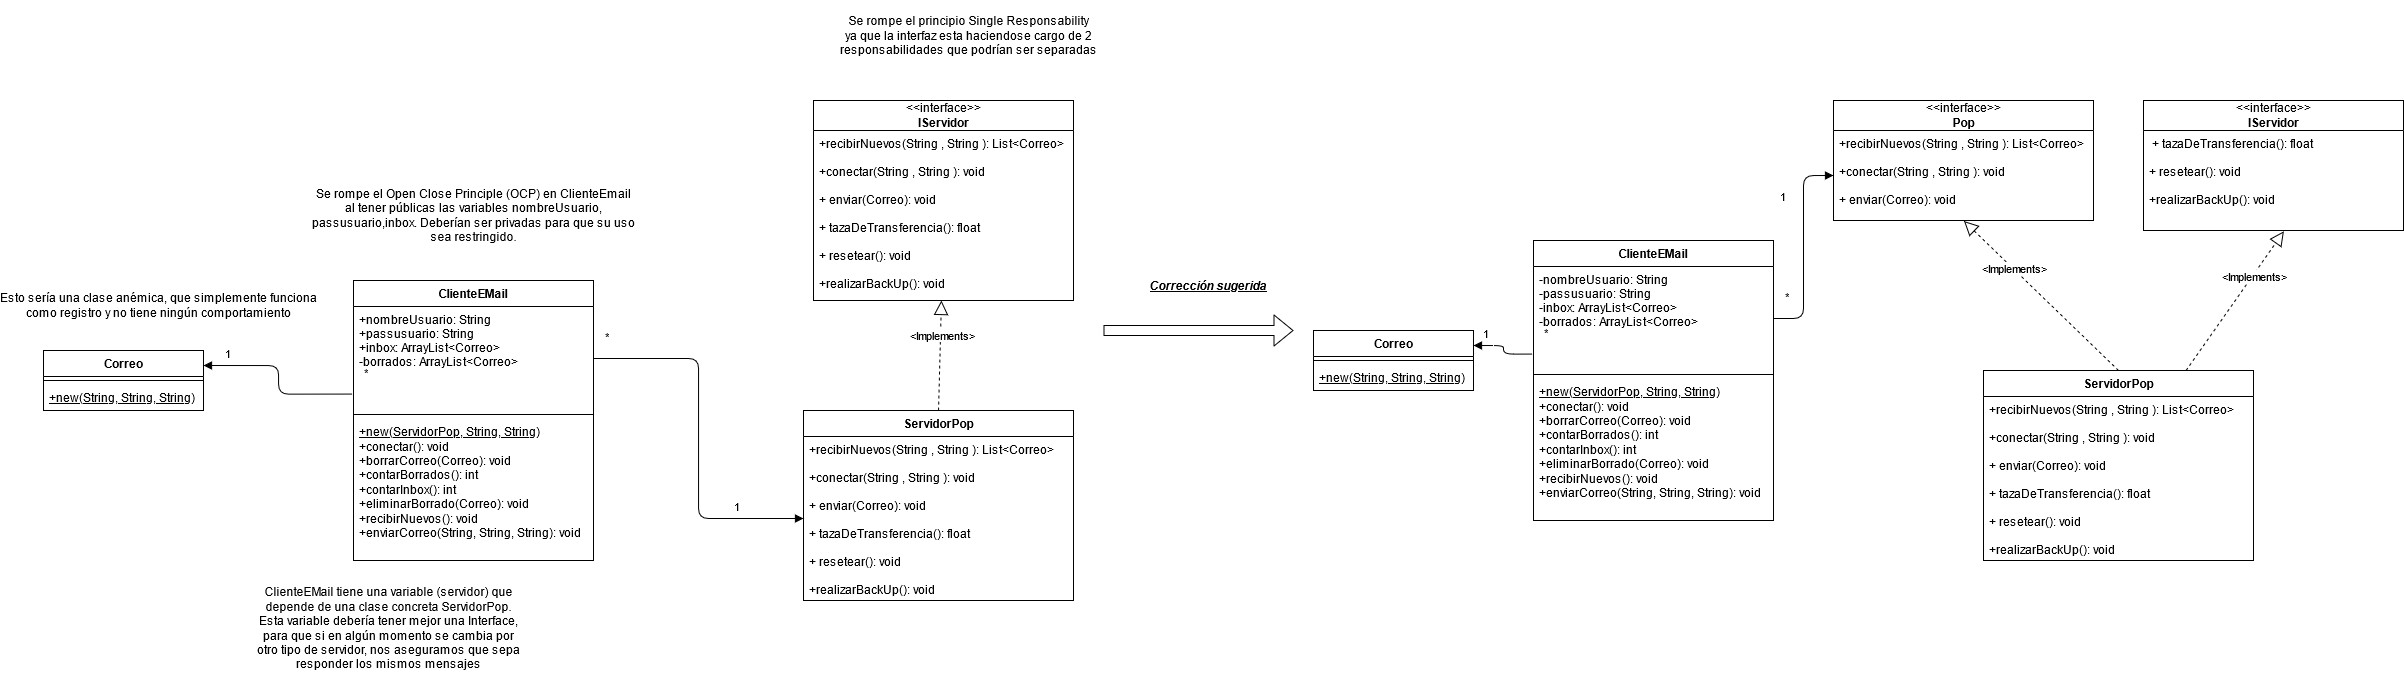

The diagram above was exported from draw.io. Its source (the exported page's mxGraphModel, read from the mxfile embedded in the PNG):
<mxGraphModel dx="2500" dy="2056" grid="1" gridSize="10" guides="1" tooltips="1" connect="1" arrows="1" fold="1" page="1" pageScale="1" pageWidth="827" pageHeight="1169" math="0" shadow="0">
  <root>
    <mxCell id="0" />
    <mxCell id="1" parent="0" />
    <mxCell id="mf_HfNn7CTl5o0MFpD0L-1" value="ClienteEMail" style="swimlane;fontStyle=1;align=center;verticalAlign=top;childLayout=stackLayout;horizontal=1;startSize=26;horizontalStack=0;resizeParent=1;resizeParentMax=0;resizeLast=0;collapsible=1;marginBottom=0;" parent="1" vertex="1">
      <mxGeometry x="340" y="250" width="240" height="280" as="geometry" />
    </mxCell>
    <mxCell id="mf_HfNn7CTl5o0MFpD0L-2" value="+nombreUsuario: String&#10;+passusuario: String &#10;+inbox: ArrayList&lt;Correo&gt;&#10;-borrados: ArrayList&lt;Correo&gt;&#10;&#10;" style="text;strokeColor=none;fillColor=none;align=left;verticalAlign=top;spacingLeft=4;spacingRight=4;overflow=hidden;rotatable=0;points=[[0,0.5],[1,0.5]];portConstraint=eastwest;" parent="mf_HfNn7CTl5o0MFpD0L-1" vertex="1">
      <mxGeometry y="26" width="240" height="104" as="geometry" />
    </mxCell>
    <mxCell id="mf_HfNn7CTl5o0MFpD0L-3" value="" style="line;strokeWidth=1;fillColor=none;align=left;verticalAlign=middle;spacingTop=-1;spacingLeft=3;spacingRight=3;rotatable=0;labelPosition=right;points=[];portConstraint=eastwest;" parent="mf_HfNn7CTl5o0MFpD0L-1" vertex="1">
      <mxGeometry y="130" width="240" height="8" as="geometry" />
    </mxCell>
    <mxCell id="mf_HfNn7CTl5o0MFpD0L-4" value="&lt;div&gt;&lt;u&gt;+new(ServidorPop, String, String)&lt;br&gt;&lt;/u&gt;&lt;/div&gt;&lt;div&gt;+conectar(): void&lt;/div&gt;&lt;div&gt;+borrarCorreo(Correo): void&lt;/div&gt;&lt;div&gt;+contarBorrados(): int&lt;/div&gt;&lt;div&gt;+contarInbox(): int&lt;/div&gt;&lt;div&gt;+eliminarBorrado(Correo): void&lt;/div&gt;&lt;div&gt;+recibirNuevos(): void&lt;/div&gt;&lt;div&gt;+enviarCorreo(String, String, String): void&lt;br&gt;&lt;/div&gt;&lt;div&gt;&lt;br&gt;&lt;/div&gt;" style="text;strokeColor=none;fillColor=none;align=left;verticalAlign=top;spacingLeft=4;spacingRight=4;overflow=hidden;rotatable=0;points=[[0,0.5],[1,0.5]];portConstraint=eastwest;html=1;" parent="mf_HfNn7CTl5o0MFpD0L-1" vertex="1">
      <mxGeometry y="138" width="240" height="142" as="geometry" />
    </mxCell>
    <mxCell id="mf_HfNn7CTl5o0MFpD0L-5" value="Correo" style="swimlane;fontStyle=1;align=center;verticalAlign=top;childLayout=stackLayout;horizontal=1;startSize=26;horizontalStack=0;resizeParent=1;resizeParentMax=0;resizeLast=0;collapsible=1;marginBottom=0;html=1;" parent="1" vertex="1">
      <mxGeometry x="30" y="320" width="160" height="60" as="geometry" />
    </mxCell>
    <mxCell id="mf_HfNn7CTl5o0MFpD0L-7" value="" style="line;strokeWidth=1;fillColor=none;align=left;verticalAlign=middle;spacingTop=-1;spacingLeft=3;spacingRight=3;rotatable=0;labelPosition=right;points=[];portConstraint=eastwest;" parent="mf_HfNn7CTl5o0MFpD0L-5" vertex="1">
      <mxGeometry y="26" width="160" height="8" as="geometry" />
    </mxCell>
    <mxCell id="mf_HfNn7CTl5o0MFpD0L-8" value="+new(String, String, String)" style="text;strokeColor=none;fillColor=none;align=left;verticalAlign=top;spacingLeft=4;spacingRight=4;overflow=hidden;rotatable=0;points=[[0,0.5],[1,0.5]];portConstraint=eastwest;html=1;fontStyle=4" parent="mf_HfNn7CTl5o0MFpD0L-5" vertex="1">
      <mxGeometry y="34" width="160" height="26" as="geometry" />
    </mxCell>
    <mxCell id="mf_HfNn7CTl5o0MFpD0L-10" value="&lt;div&gt;&amp;lt;&amp;lt;interface&amp;gt;&amp;gt;&lt;/div&gt;&lt;b&gt;IServidor&lt;/b&gt;" style="swimlane;fontStyle=0;childLayout=stackLayout;horizontal=1;startSize=30;fillColor=none;horizontalStack=0;resizeParent=1;resizeParentMax=0;resizeLast=0;collapsible=1;marginBottom=0;html=1;" parent="1" vertex="1">
      <mxGeometry x="800" y="70" width="260" height="200" as="geometry" />
    </mxCell>
    <mxCell id="mf_HfNn7CTl5o0MFpD0L-12" value="+recibirNuevos(String , String ): List&lt;Correo&gt;&#10;&#10;+conectar(String , String ): void&#10;&#10;+ enviar(Correo): void    &#10;&#10;+ tazaDeTransferencia(): float&#10;&#10;+ resetear(): void    &#10;&#10;+realizarBackUp(): void" style="text;strokeColor=none;fillColor=none;align=left;verticalAlign=top;spacingLeft=4;spacingRight=4;overflow=hidden;rotatable=0;points=[[0,0.5],[1,0.5]];portConstraint=eastwest;" parent="mf_HfNn7CTl5o0MFpD0L-10" vertex="1">
      <mxGeometry y="30" width="260" height="170" as="geometry" />
    </mxCell>
    <mxCell id="mf_HfNn7CTl5o0MFpD0L-18" value="&lt;b&gt;ServidorPop&lt;/b&gt;" style="swimlane;fontStyle=0;childLayout=stackLayout;horizontal=1;startSize=26;fillColor=none;horizontalStack=0;resizeParent=1;resizeParentMax=0;resizeLast=0;collapsible=1;marginBottom=0;html=1;" parent="1" vertex="1">
      <mxGeometry x="790" y="380" width="270" height="190" as="geometry" />
    </mxCell>
    <mxCell id="mf_HfNn7CTl5o0MFpD0L-19" value="+recibirNuevos(String , String ): List&lt;Correo&gt;&#10;&#10;+conectar(String , String ): void&#10;&#10;+ enviar(Correo): void    &#10;&#10;+ tazaDeTransferencia(): float&#10;&#10;+ resetear(): void    &#10;&#10;+realizarBackUp(): void" style="text;strokeColor=none;fillColor=none;align=left;verticalAlign=top;spacingLeft=4;spacingRight=4;overflow=hidden;rotatable=0;points=[[0,0.5],[1,0.5]];portConstraint=eastwest;" parent="mf_HfNn7CTl5o0MFpD0L-18" vertex="1">
      <mxGeometry y="26" width="270" height="164" as="geometry" />
    </mxCell>
    <mxCell id="mf_HfNn7CTl5o0MFpD0L-22" value="" style="endArrow=block;dashed=1;endFill=0;endSize=12;html=1;entryX=0.492;entryY=1;entryDx=0;entryDy=0;entryPerimeter=0;exitX=0.5;exitY=0;exitDx=0;exitDy=0;" parent="1" source="mf_HfNn7CTl5o0MFpD0L-18" target="mf_HfNn7CTl5o0MFpD0L-12" edge="1">
      <mxGeometry width="160" relative="1" as="geometry">
        <mxPoint x="320" y="410" as="sourcePoint" />
        <mxPoint x="480" y="410" as="targetPoint" />
      </mxGeometry>
    </mxCell>
    <mxCell id="mf_HfNn7CTl5o0MFpD0L-23" value="&amp;lt;Implements&amp;gt;" style="edgeLabel;html=1;align=center;verticalAlign=middle;resizable=0;points=[];" parent="mf_HfNn7CTl5o0MFpD0L-22" vertex="1" connectable="0">
      <mxGeometry x="0.3659" y="-1" relative="1" as="geometry">
        <mxPoint as="offset" />
      </mxGeometry>
    </mxCell>
    <mxCell id="mf_HfNn7CTl5o0MFpD0L-24" value="1" style="endArrow=block;endFill=1;html=1;edgeStyle=orthogonalEdgeStyle;align=left;verticalAlign=top;exitX=1;exitY=0.5;exitDx=0;exitDy=0;entryX=0;entryY=0.5;entryDx=0;entryDy=0;" parent="1" source="mf_HfNn7CTl5o0MFpD0L-2" target="mf_HfNn7CTl5o0MFpD0L-19" edge="1">
      <mxGeometry x="0.6184" y="25" relative="1" as="geometry">
        <mxPoint x="320" y="410" as="sourcePoint" />
        <mxPoint x="480" y="410" as="targetPoint" />
        <mxPoint as="offset" />
      </mxGeometry>
    </mxCell>
    <mxCell id="mf_HfNn7CTl5o0MFpD0L-25" value="*" style="edgeLabel;resizable=0;html=1;align=left;verticalAlign=bottom;" parent="mf_HfNn7CTl5o0MFpD0L-24" connectable="0" vertex="1">
      <mxGeometry x="-1" relative="1" as="geometry">
        <mxPoint x="10" y="-13" as="offset" />
      </mxGeometry>
    </mxCell>
    <mxCell id="mf_HfNn7CTl5o0MFpD0L-28" value="1" style="endArrow=block;endFill=1;html=1;edgeStyle=orthogonalEdgeStyle;align=left;verticalAlign=top;entryX=1;entryY=0.25;entryDx=0;entryDy=0;exitX=-0.004;exitY=0.842;exitDx=0;exitDy=0;exitPerimeter=0;" parent="1" source="mf_HfNn7CTl5o0MFpD0L-2" target="mf_HfNn7CTl5o0MFpD0L-5" edge="1">
      <mxGeometry x="0.7805" y="-25" relative="1" as="geometry">
        <mxPoint x="317.1199999999999" y="379.94999999999993" as="sourcePoint" />
        <mxPoint x="170" y="344.9" as="targetPoint" />
        <mxPoint as="offset" />
      </mxGeometry>
    </mxCell>
    <mxCell id="mf_HfNn7CTl5o0MFpD0L-29" value="*" style="edgeLabel;resizable=0;html=1;align=left;verticalAlign=bottom;" parent="mf_HfNn7CTl5o0MFpD0L-28" connectable="0" vertex="1">
      <mxGeometry x="-1" relative="1" as="geometry">
        <mxPoint x="10" y="-13" as="offset" />
      </mxGeometry>
    </mxCell>
    <mxCell id="mf_HfNn7CTl5o0MFpD0L-30" value="&lt;div&gt;&lt;span style=&quot;font-weight: normal&quot;&gt;ClienteEMail tiene una&lt;/span&gt;&lt;i&gt;&lt;span style=&quot;font-weight: normal&quot;&gt;&lt;/span&gt;&lt;/i&gt; &lt;span style=&quot;font-weight: normal&quot;&gt;variable (servidor) que&lt;/span&gt;&lt;/div&gt;&lt;div&gt;&lt;span style=&quot;font-weight: normal&quot;&gt;depende de una clase concreta ServidorPop.&lt;/span&gt;&lt;/div&gt;&lt;div&gt;&lt;span style=&quot;font-weight: normal&quot;&gt;Esta variable debería tener mejor una Interface, &lt;br&gt;&lt;/span&gt;&lt;/div&gt;&lt;div&gt;&lt;span style=&quot;font-weight: normal&quot;&gt;para que si en algún momento se cambia por&lt;/span&gt;&lt;/div&gt;&lt;div&gt;&lt;span style=&quot;font-weight: normal&quot;&gt; otro tipo de servidor, nos aseguramos que sepa &lt;br&gt;&lt;/span&gt;&lt;/div&gt;&lt;div&gt;&lt;span style=&quot;font-weight: normal&quot;&gt;responder los mismos mensajes&lt;br&gt;&lt;/span&gt;&lt;/div&gt;&lt;div&gt;&lt;span style=&quot;font-weight: normal&quot;&gt;&lt;br&gt;&lt;/span&gt;&lt;/div&gt;" style="text;align=center;fontStyle=1;verticalAlign=middle;spacingLeft=3;spacingRight=3;strokeColor=none;rotatable=0;points=[[0,0.5],[1,0.5]];portConstraint=eastwest;html=1;" parent="1" vertex="1">
      <mxGeometry x="210" y="550" width="330" height="110" as="geometry" />
    </mxCell>
    <mxCell id="mf_HfNn7CTl5o0MFpD0L-31" value="&lt;div&gt;Se rompe el Open Close Principle (OCP) en ClienteEmail&lt;/div&gt;&lt;div&gt; al tener públicas las variables nombreUsuario, &lt;br&gt;&lt;/div&gt;&lt;div&gt;passusuario,inbox. Deberían ser privadas para que su uso&lt;/div&gt;&lt;div&gt;sea restringido.&lt;br&gt;&lt;/div&gt;" style="text;align=center;fontStyle=0;verticalAlign=middle;spacingLeft=3;spacingRight=3;strokeColor=none;rotatable=0;points=[[0,0.5],[1,0.5]];portConstraint=eastwest;html=1;" parent="1" vertex="1">
      <mxGeometry x="295" y="150" width="330" height="70" as="geometry" />
    </mxCell>
    <mxCell id="mf_HfNn7CTl5o0MFpD0L-32" value="&lt;div&gt;Esto sería una clase anémica, que simplemente funciona &lt;br&gt;&lt;/div&gt;&lt;div&gt;como registro y no tiene ningún comportamiento&lt;/div&gt;" style="text;align=center;fontStyle=0;verticalAlign=middle;spacingLeft=3;spacingRight=3;strokeColor=none;rotatable=0;points=[[0,0.5],[1,0.5]];portConstraint=eastwest;html=1;" parent="1" vertex="1">
      <mxGeometry x="-10" y="240" width="310" height="70" as="geometry" />
    </mxCell>
    <mxCell id="Q_itM17FwYtGu54mG-BK-1" value="&lt;div&gt;Se rompe el principio Single Responsability &lt;br&gt;&lt;/div&gt;&lt;div&gt;ya que la interfaz esta haciendose cargo de 2 &lt;br&gt;&lt;/div&gt;&lt;div&gt;responsabilidades que podrían ser separadas&lt;br&gt;&lt;/div&gt;" style="text;align=center;fontStyle=0;verticalAlign=middle;spacingLeft=3;spacingRight=3;strokeColor=none;rotatable=0;points=[[0,0.5],[1,0.5]];portConstraint=eastwest;html=1;" vertex="1" parent="1">
      <mxGeometry x="790" y="-30" width="330" height="70" as="geometry" />
    </mxCell>
    <mxCell id="Q_itM17FwYtGu54mG-BK-2" value="ClienteEMail" style="swimlane;fontStyle=1;align=center;verticalAlign=top;childLayout=stackLayout;horizontal=1;startSize=26;horizontalStack=0;resizeParent=1;resizeParentMax=0;resizeLast=0;collapsible=1;marginBottom=0;" vertex="1" parent="1">
      <mxGeometry x="1520" y="210" width="240" height="280" as="geometry" />
    </mxCell>
    <mxCell id="Q_itM17FwYtGu54mG-BK-3" value="-nombreUsuario: String&#10;-passusuario: String &#10;-inbox: ArrayList&lt;Correo&gt;&#10;-borrados: ArrayList&lt;Correo&gt;&#10;&#10;" style="text;strokeColor=none;fillColor=none;align=left;verticalAlign=top;spacingLeft=4;spacingRight=4;overflow=hidden;rotatable=0;points=[[0,0.5],[1,0.5]];portConstraint=eastwest;" vertex="1" parent="Q_itM17FwYtGu54mG-BK-2">
      <mxGeometry y="26" width="240" height="104" as="geometry" />
    </mxCell>
    <mxCell id="Q_itM17FwYtGu54mG-BK-4" value="" style="line;strokeWidth=1;fillColor=none;align=left;verticalAlign=middle;spacingTop=-1;spacingLeft=3;spacingRight=3;rotatable=0;labelPosition=right;points=[];portConstraint=eastwest;" vertex="1" parent="Q_itM17FwYtGu54mG-BK-2">
      <mxGeometry y="130" width="240" height="8" as="geometry" />
    </mxCell>
    <mxCell id="Q_itM17FwYtGu54mG-BK-5" value="&lt;div&gt;&lt;u&gt;+new(ServidorPop, String, String)&lt;br&gt;&lt;/u&gt;&lt;/div&gt;&lt;div&gt;+conectar(): void&lt;/div&gt;&lt;div&gt;+borrarCorreo(Correo): void&lt;/div&gt;&lt;div&gt;+contarBorrados(): int&lt;/div&gt;&lt;div&gt;+contarInbox(): int&lt;/div&gt;&lt;div&gt;+eliminarBorrado(Correo): void&lt;/div&gt;&lt;div&gt;+recibirNuevos(): void&lt;/div&gt;&lt;div&gt;+enviarCorreo(String, String, String): void&lt;br&gt;&lt;/div&gt;&lt;div&gt;&lt;br&gt;&lt;/div&gt;" style="text;strokeColor=none;fillColor=none;align=left;verticalAlign=top;spacingLeft=4;spacingRight=4;overflow=hidden;rotatable=0;points=[[0,0.5],[1,0.5]];portConstraint=eastwest;html=1;" vertex="1" parent="Q_itM17FwYtGu54mG-BK-2">
      <mxGeometry y="138" width="240" height="142" as="geometry" />
    </mxCell>
    <mxCell id="Q_itM17FwYtGu54mG-BK-6" value="Correo" style="swimlane;fontStyle=1;align=center;verticalAlign=top;childLayout=stackLayout;horizontal=1;startSize=26;horizontalStack=0;resizeParent=1;resizeParentMax=0;resizeLast=0;collapsible=1;marginBottom=0;html=1;" vertex="1" parent="1">
      <mxGeometry x="1300" y="300" width="160" height="60" as="geometry" />
    </mxCell>
    <mxCell id="Q_itM17FwYtGu54mG-BK-7" value="" style="line;strokeWidth=1;fillColor=none;align=left;verticalAlign=middle;spacingTop=-1;spacingLeft=3;spacingRight=3;rotatable=0;labelPosition=right;points=[];portConstraint=eastwest;" vertex="1" parent="Q_itM17FwYtGu54mG-BK-6">
      <mxGeometry y="26" width="160" height="8" as="geometry" />
    </mxCell>
    <mxCell id="Q_itM17FwYtGu54mG-BK-8" value="+new(String, String, String)" style="text;strokeColor=none;fillColor=none;align=left;verticalAlign=top;spacingLeft=4;spacingRight=4;overflow=hidden;rotatable=0;points=[[0,0.5],[1,0.5]];portConstraint=eastwest;html=1;fontStyle=4" vertex="1" parent="Q_itM17FwYtGu54mG-BK-6">
      <mxGeometry y="34" width="160" height="26" as="geometry" />
    </mxCell>
    <mxCell id="Q_itM17FwYtGu54mG-BK-10" value="&lt;b&gt;ServidorPop&lt;/b&gt;" style="swimlane;fontStyle=0;childLayout=stackLayout;horizontal=1;startSize=26;fillColor=none;horizontalStack=0;resizeParent=1;resizeParentMax=0;resizeLast=0;collapsible=1;marginBottom=0;html=1;" vertex="1" parent="1">
      <mxGeometry x="1970" y="340" width="270" height="190" as="geometry" />
    </mxCell>
    <mxCell id="Q_itM17FwYtGu54mG-BK-11" value="+recibirNuevos(String , String ): List&lt;Correo&gt;&#10;&#10;+conectar(String , String ): void&#10;&#10;+ enviar(Correo): void    &#10;&#10;+ tazaDeTransferencia(): float&#10;&#10;+ resetear(): void    &#10;&#10;+realizarBackUp(): void" style="text;strokeColor=none;fillColor=none;align=left;verticalAlign=top;spacingLeft=4;spacingRight=4;overflow=hidden;rotatable=0;points=[[0,0.5],[1,0.5]];portConstraint=eastwest;" vertex="1" parent="Q_itM17FwYtGu54mG-BK-10">
      <mxGeometry y="26" width="270" height="164" as="geometry" />
    </mxCell>
    <mxCell id="Q_itM17FwYtGu54mG-BK-12" value="" style="endArrow=block;dashed=1;endFill=0;endSize=12;html=1;entryX=0.502;entryY=1.006;entryDx=0;entryDy=0;entryPerimeter=0;exitX=0.5;exitY=0;exitDx=0;exitDy=0;" edge="1" source="Q_itM17FwYtGu54mG-BK-10" target="Q_itM17FwYtGu54mG-BK-21" parent="1">
      <mxGeometry width="160" relative="1" as="geometry">
        <mxPoint x="1500" y="370" as="sourcePoint" />
        <mxPoint x="2107.92" y="230" as="targetPoint" />
      </mxGeometry>
    </mxCell>
    <mxCell id="Q_itM17FwYtGu54mG-BK-13" value="&amp;lt;Implements&amp;gt;" style="edgeLabel;html=1;align=center;verticalAlign=middle;resizable=0;points=[];" vertex="1" connectable="0" parent="Q_itM17FwYtGu54mG-BK-12">
      <mxGeometry x="0.3659" y="-1" relative="1" as="geometry">
        <mxPoint as="offset" />
      </mxGeometry>
    </mxCell>
    <mxCell id="Q_itM17FwYtGu54mG-BK-14" value="1" style="endArrow=block;endFill=1;html=1;edgeStyle=orthogonalEdgeStyle;align=left;verticalAlign=top;exitX=1;exitY=0.5;exitDx=0;exitDy=0;entryX=0;entryY=0.5;entryDx=0;entryDy=0;" edge="1" source="Q_itM17FwYtGu54mG-BK-3" target="Q_itM17FwYtGu54mG-BK-21" parent="1">
      <mxGeometry x="0.6184" y="25" relative="1" as="geometry">
        <mxPoint x="1500" y="370" as="sourcePoint" />
        <mxPoint x="1660" y="370" as="targetPoint" />
        <mxPoint as="offset" />
      </mxGeometry>
    </mxCell>
    <mxCell id="Q_itM17FwYtGu54mG-BK-15" value="*" style="edgeLabel;resizable=0;html=1;align=left;verticalAlign=bottom;" connectable="0" vertex="1" parent="Q_itM17FwYtGu54mG-BK-14">
      <mxGeometry x="-1" relative="1" as="geometry">
        <mxPoint x="10" y="-13" as="offset" />
      </mxGeometry>
    </mxCell>
    <mxCell id="Q_itM17FwYtGu54mG-BK-16" value="1" style="endArrow=block;endFill=1;html=1;edgeStyle=orthogonalEdgeStyle;align=left;verticalAlign=top;entryX=1;entryY=0.25;entryDx=0;entryDy=0;exitX=-0.004;exitY=0.842;exitDx=0;exitDy=0;exitPerimeter=0;" edge="1" source="Q_itM17FwYtGu54mG-BK-3" target="Q_itM17FwYtGu54mG-BK-6" parent="1">
      <mxGeometry x="0.7805" y="-25" relative="1" as="geometry">
        <mxPoint x="1497.12" y="339.94999999999993" as="sourcePoint" />
        <mxPoint x="1350" y="304.9" as="targetPoint" />
        <mxPoint as="offset" />
      </mxGeometry>
    </mxCell>
    <mxCell id="Q_itM17FwYtGu54mG-BK-17" value="*" style="edgeLabel;resizable=0;html=1;align=left;verticalAlign=bottom;" connectable="0" vertex="1" parent="Q_itM17FwYtGu54mG-BK-16">
      <mxGeometry x="-1" relative="1" as="geometry">
        <mxPoint x="10" y="-13" as="offset" />
      </mxGeometry>
    </mxCell>
    <mxCell id="Q_itM17FwYtGu54mG-BK-20" value="&lt;div&gt;&amp;lt;&amp;lt;interface&amp;gt;&amp;gt;&lt;/div&gt;&lt;b&gt;Pop&lt;/b&gt;" style="swimlane;fontStyle=0;childLayout=stackLayout;horizontal=1;startSize=30;fillColor=none;horizontalStack=0;resizeParent=1;resizeParentMax=0;resizeLast=0;collapsible=1;marginBottom=0;html=1;" vertex="1" parent="1">
      <mxGeometry x="1820" y="70" width="260" height="120" as="geometry" />
    </mxCell>
    <mxCell id="Q_itM17FwYtGu54mG-BK-21" value="+recibirNuevos(String , String ): List&lt;Correo&gt;&#10;&#10;+conectar(String , String ): void&#10;&#10;+ enviar(Correo): void    " style="text;strokeColor=none;fillColor=none;align=left;verticalAlign=top;spacingLeft=4;spacingRight=4;overflow=hidden;rotatable=0;points=[[0,0.5],[1,0.5]];portConstraint=eastwest;" vertex="1" parent="Q_itM17FwYtGu54mG-BK-20">
      <mxGeometry y="30" width="260" height="90" as="geometry" />
    </mxCell>
    <mxCell id="Q_itM17FwYtGu54mG-BK-22" value="&lt;div&gt;&amp;lt;&amp;lt;interface&amp;gt;&amp;gt;&lt;/div&gt;&lt;b&gt;IServidor&lt;/b&gt;" style="swimlane;fontStyle=0;childLayout=stackLayout;horizontal=1;startSize=30;fillColor=none;horizontalStack=0;resizeParent=1;resizeParentMax=0;resizeLast=0;collapsible=1;marginBottom=0;html=1;" vertex="1" parent="1">
      <mxGeometry x="2130" y="70" width="260" height="130" as="geometry" />
    </mxCell>
    <mxCell id="Q_itM17FwYtGu54mG-BK-23" value=" + tazaDeTransferencia(): float&#10;&#10;+ resetear(): void    &#10;&#10;+realizarBackUp(): void" style="text;strokeColor=none;fillColor=none;align=left;verticalAlign=top;spacingLeft=4;spacingRight=4;overflow=hidden;rotatable=0;points=[[0,0.5],[1,0.5]];portConstraint=eastwest;" vertex="1" parent="Q_itM17FwYtGu54mG-BK-22">
      <mxGeometry y="30" width="260" height="100" as="geometry" />
    </mxCell>
    <mxCell id="Q_itM17FwYtGu54mG-BK-24" value="" style="endArrow=block;dashed=1;endFill=0;endSize=12;html=1;entryX=0.54;entryY=1.008;entryDx=0;entryDy=0;entryPerimeter=0;exitX=0.75;exitY=0;exitDx=0;exitDy=0;" edge="1" parent="1" source="Q_itM17FwYtGu54mG-BK-10" target="Q_itM17FwYtGu54mG-BK-23">
      <mxGeometry width="160" relative="1" as="geometry">
        <mxPoint x="2115" y="350" as="sourcePoint" />
        <mxPoint x="2117.92" y="240.00000000000023" as="targetPoint" />
      </mxGeometry>
    </mxCell>
    <mxCell id="Q_itM17FwYtGu54mG-BK-25" value="&amp;lt;Implements&amp;gt;" style="edgeLabel;html=1;align=center;verticalAlign=middle;resizable=0;points=[];" vertex="1" connectable="0" parent="Q_itM17FwYtGu54mG-BK-24">
      <mxGeometry x="0.3659" y="-1" relative="1" as="geometry">
        <mxPoint as="offset" />
      </mxGeometry>
    </mxCell>
    <mxCell id="Q_itM17FwYtGu54mG-BK-26" value="Corrección sugerida" style="text;html=1;strokeColor=none;fillColor=none;align=center;verticalAlign=middle;whiteSpace=wrap;rounded=0;fontStyle=7" vertex="1" parent="1">
      <mxGeometry x="1110" y="230" width="170" height="50" as="geometry" />
    </mxCell>
    <mxCell id="Q_itM17FwYtGu54mG-BK-27" value="" style="shape=flexArrow;endArrow=classic;html=1;" edge="1" parent="1">
      <mxGeometry width="50" height="50" relative="1" as="geometry">
        <mxPoint x="1090" y="300" as="sourcePoint" />
        <mxPoint x="1280" y="300" as="targetPoint" />
      </mxGeometry>
    </mxCell>
  </root>
</mxGraphModel>